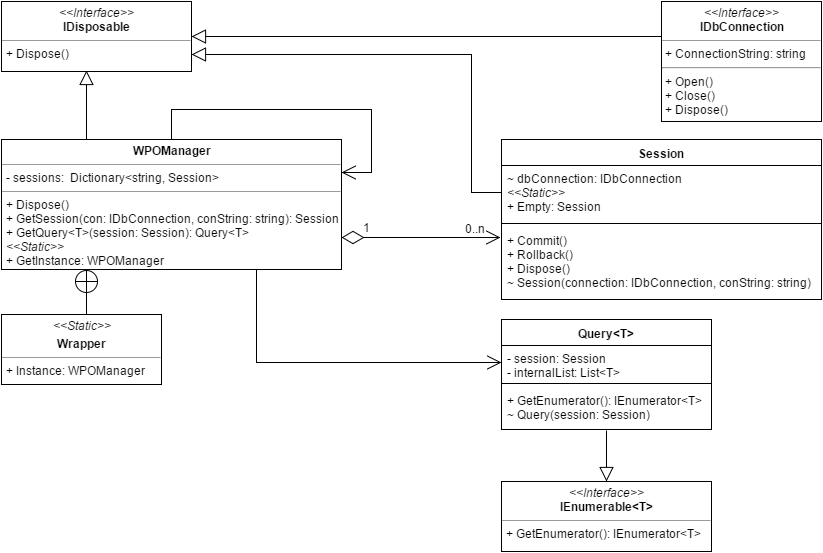

The diagram above was exported from draw.io. Its source (the exported page's mxGraphModel, read from the mxfile embedded in the PNG):
<mxGraphModel dx="1106" dy="540" grid="1" gridSize="10" guides="1" tooltips="1" connect="1" arrows="1" fold="1" page="1" pageScale="1" pageWidth="1169" pageHeight="826" background="#ffffff" math="0" shadow="0">
  <root>
    <mxCell id="0" />
    <mxCell id="1" parent="0" />
    <mxCell id="2" value="&lt;p style=&quot;margin: 0px ; margin-top: 4px ; text-align: center&quot;&gt;&lt;i&gt;&amp;lt;&amp;lt;Interface&amp;gt;&amp;gt;&lt;/i&gt;&lt;br&gt;&lt;b&gt;IDisposable&lt;/b&gt;&lt;/p&gt;&lt;hr size=&quot;1&quot;&gt;&lt;p style=&quot;margin: 0px ; margin-left: 4px&quot;&gt;+ Dispose()&lt;/p&gt;" style="verticalAlign=top;align=left;overflow=fill;fontSize=12;fontFamily=Helvetica;html=1;rounded=0;shadow=0;glass=0;comic=0;" vertex="1" parent="1">
      <mxGeometry x="240" y="100" width="190" height="70" as="geometry" />
    </mxCell>
    <mxCell id="21" style="edgeStyle=orthogonalEdgeStyle;rounded=0;html=1;exitX=0.25;exitY=0;entryX=0.447;entryY=0.986;entryPerimeter=0;startArrow=none;startFill=0;startSize=12;endArrow=block;endFill=0;endSize=12;jettySize=auto;orthogonalLoop=1;" edge="1" parent="1" source="4" target="2">
      <mxGeometry relative="1" as="geometry" />
    </mxCell>
    <mxCell id="25" style="edgeStyle=orthogonalEdgeStyle;rounded=0;html=1;exitX=1;exitY=0.75;entryX=-0.003;entryY=0.139;entryPerimeter=0;startArrow=diamondThin;startFill=0;startSize=20;endArrow=open;endFill=0;endSize=12;jettySize=auto;orthogonalLoop=1;" edge="1" parent="1" source="4" target="11">
      <mxGeometry relative="1" as="geometry" />
    </mxCell>
    <mxCell id="30" style="edgeStyle=orthogonalEdgeStyle;rounded=0;html=1;exitX=0.25;exitY=1;startArrow=circlePlus;startFill=0;startSize=10;endArrow=none;endFill=0;endSize=12;jettySize=auto;orthogonalLoop=1;" edge="1" parent="1" source="4" target="6">
      <mxGeometry relative="1" as="geometry">
        <mxPoint x="325" y="410" as="targetPoint" />
        <Array as="points">
          <mxPoint x="325" y="410" />
          <mxPoint x="325" y="410" />
        </Array>
      </mxGeometry>
    </mxCell>
    <mxCell id="31" style="edgeStyle=orthogonalEdgeStyle;rounded=0;html=1;exitX=0.75;exitY=1;entryX=0;entryY=0.5;startArrow=none;startFill=0;startSize=12;endArrow=open;endFill=0;endSize=12;jettySize=auto;orthogonalLoop=1;" edge="1" parent="1" source="4" target="14">
      <mxGeometry relative="1" as="geometry" />
    </mxCell>
    <mxCell id="4" value="&lt;p style=&quot;margin: 0px ; margin-top: 4px ; text-align: center&quot;&gt;&lt;b&gt;WPOManager&lt;/b&gt;&lt;/p&gt;&lt;hr size=&quot;1&quot;&gt;&lt;p style=&quot;margin: 0px ; margin-left: 4px&quot;&gt;- sessions:&amp;nbsp;&lt;span&gt;&amp;nbsp;Dictionary&amp;lt;string, Session&amp;gt;&lt;/span&gt;&lt;/p&gt;&lt;hr size=&quot;1&quot;&gt;&lt;p style=&quot;margin: 0px ; margin-left: 4px&quot;&gt;+ Dispose()&lt;/p&gt;&lt;p style=&quot;margin: 0px ; margin-left: 4px&quot;&gt;+ GetSession(con: IDbConnection,&amp;nbsp;&lt;span&gt;conString:&amp;nbsp;&lt;/span&gt;&lt;span&gt;string):&amp;nbsp;&lt;/span&gt;&lt;span&gt;Session&lt;/span&gt;&lt;/p&gt;&lt;p style=&quot;margin: 0px ; margin-left: 4px&quot;&gt;&lt;span&gt;+&amp;nbsp;&lt;/span&gt;&lt;span&gt;GetQuery&amp;lt;T&amp;gt;(session: Session):&amp;nbsp;&lt;/span&gt;&lt;span&gt;Query&amp;lt;T&amp;gt;&lt;/span&gt;&lt;/p&gt;&lt;p style=&quot;margin: 0px ; margin-left: 4px&quot;&gt;&lt;i&gt;&amp;lt;&amp;lt;Static&amp;gt;&amp;gt;&lt;/i&gt;&lt;/p&gt;&lt;p style=&quot;margin: 0px ; margin-left: 4px&quot;&gt;+&amp;nbsp;GetInstance: WPOManager&lt;i&gt;&lt;br&gt;&lt;/i&gt;&lt;/p&gt;" style="verticalAlign=top;align=left;overflow=fill;fontSize=12;fontFamily=Helvetica;html=1;rounded=0;shadow=0;glass=0;comic=0;" vertex="1" parent="1">
      <mxGeometry x="240" y="238" width="340" height="130" as="geometry" />
    </mxCell>
    <mxCell id="6" value="&lt;p style=&quot;margin: 0px ; margin-top: 4px ; text-align: center&quot;&gt;&lt;i&gt;&amp;lt;&amp;lt;Static&amp;gt;&amp;gt;&lt;/i&gt;&lt;/p&gt;&lt;p style=&quot;margin: 0px ; margin-top: 4px ; text-align: center&quot;&gt;&lt;b&gt;Wrapper&lt;/b&gt;&lt;br&gt;&lt;/p&gt;&lt;hr size=&quot;1&quot;&gt;&lt;p style=&quot;margin: 0px ; margin-left: 4px&quot;&gt;+ Instance: WPOManager&lt;/p&gt;&lt;p style=&quot;margin: 0px ; margin-left: 4px&quot;&gt;&lt;br&gt;&lt;/p&gt;" style="verticalAlign=top;align=left;overflow=fill;fontSize=12;fontFamily=Helvetica;html=1;rounded=0;shadow=0;glass=0;comic=0;" vertex="1" parent="1">
      <mxGeometry x="240" y="413" width="160" height="70" as="geometry" />
    </mxCell>
    <mxCell id="8" value="Session" style="swimlane;html=1;fontStyle=1;align=center;verticalAlign=top;childLayout=stackLayout;horizontal=1;startSize=26;horizontalStack=0;resizeParent=1;resizeLast=0;collapsible=1;marginBottom=0;swimlaneFillColor=#ffffff;rounded=0;shadow=0;glass=0;comic=0;" vertex="1" parent="1">
      <mxGeometry x="740" y="238" width="320" height="160" as="geometry" />
    </mxCell>
    <mxCell id="9" value="&lt;div&gt;&lt;span&gt;~ dbConnection: IDbConnection&lt;/span&gt;&lt;br&gt;&lt;/div&gt;&lt;div&gt;&lt;i&gt;&amp;lt;&amp;lt;Static&amp;gt;&amp;gt;&lt;/i&gt;&lt;br&gt;&lt;/div&gt;&lt;div&gt;+ Empty: Session&lt;br&gt;&lt;/div&gt;" style="text;html=1;strokeColor=none;fillColor=none;align=left;verticalAlign=top;spacingLeft=4;spacingRight=4;whiteSpace=wrap;overflow=hidden;rotatable=0;points=[[0,0.5],[1,0.5]];portConstraint=eastwest;" vertex="1" parent="8">
      <mxGeometry y="26" width="320" height="54" as="geometry" />
    </mxCell>
    <mxCell id="10" value="" style="line;html=1;strokeWidth=1;fillColor=none;align=left;verticalAlign=middle;spacingTop=-1;spacingLeft=3;spacingRight=3;rotatable=0;labelPosition=right;points=[];portConstraint=eastwest;" vertex="1" parent="8">
      <mxGeometry y="80" width="320" height="8" as="geometry" />
    </mxCell>
    <mxCell id="11" value="+ Commit()&lt;div&gt;&lt;span&gt;+ Rollback()&lt;/span&gt;&lt;/div&gt;&lt;div&gt;&lt;span&gt;+ Dispose()&lt;/span&gt;&lt;/div&gt;&lt;div&gt;&lt;span&gt;~&amp;nbsp;&lt;/span&gt;&lt;span&gt;Session(connection:&amp;nbsp;&lt;/span&gt;&lt;span&gt;IDbConnection&lt;/span&gt;&lt;span&gt;,&amp;nbsp;&lt;/span&gt;&lt;span&gt;conString:&amp;nbsp;&lt;/span&gt;&lt;span&gt;string)&lt;/span&gt;&lt;/div&gt;" style="text;html=1;strokeColor=none;fillColor=none;align=left;verticalAlign=top;spacingLeft=4;spacingRight=4;whiteSpace=wrap;overflow=hidden;rotatable=0;points=[[0,0.5],[1,0.5]];portConstraint=eastwest;" vertex="1" parent="8">
      <mxGeometry y="88" width="320" height="72" as="geometry" />
    </mxCell>
    <mxCell id="32" style="edgeStyle=orthogonalEdgeStyle;rounded=0;html=1;entryX=0.5;entryY=1.024;entryPerimeter=0;startArrow=block;startFill=0;startSize=12;endArrow=none;endFill=0;endSize=12;jettySize=auto;orthogonalLoop=1;" edge="1" parent="1" source="12" target="16">
      <mxGeometry relative="1" as="geometry" />
    </mxCell>
    <mxCell id="12" value="&lt;p style=&quot;margin: 0px ; margin-top: 4px ; text-align: center&quot;&gt;&lt;i&gt;&amp;lt;&amp;lt;Interface&amp;gt;&amp;gt;&lt;/i&gt;&lt;br&gt;&lt;b&gt;IEnumerable&amp;lt;T&amp;gt;&lt;/b&gt;&lt;br&gt;&lt;/p&gt;&lt;hr size=&quot;1&quot;&gt;&lt;p style=&quot;margin: 0px ; margin-left: 4px&quot;&gt;+ GetEnumerator(): IEnumerator&amp;lt;T&amp;gt;&lt;/p&gt;" style="verticalAlign=top;align=left;overflow=fill;fontSize=12;fontFamily=Helvetica;html=1;rounded=0;shadow=0;glass=0;comic=0;" vertex="1" parent="1">
      <mxGeometry x="740" y="580" width="210" height="70" as="geometry" />
    </mxCell>
    <mxCell id="13" value="Query&amp;lt;T&amp;gt;" style="swimlane;html=1;fontStyle=1;align=center;verticalAlign=top;childLayout=stackLayout;horizontal=1;startSize=26;horizontalStack=0;resizeParent=1;resizeLast=0;collapsible=1;marginBottom=0;swimlaneFillColor=#ffffff;rounded=0;shadow=0;glass=0;comic=0;" vertex="1" parent="1">
      <mxGeometry x="740" y="418" width="210" height="110" as="geometry" />
    </mxCell>
    <mxCell id="14" value="&lt;div&gt;&lt;span&gt;- session: Session&lt;/span&gt;&lt;br&gt;&lt;/div&gt;&lt;div&gt;&lt;span&gt;-&amp;nbsp;&lt;/span&gt;&lt;span&gt;internalList: List&amp;lt;T&amp;gt;&lt;/span&gt;&lt;/div&gt;" style="text;html=1;strokeColor=none;fillColor=none;align=left;verticalAlign=top;spacingLeft=4;spacingRight=4;whiteSpace=wrap;overflow=hidden;rotatable=0;points=[[0,0.5],[1,0.5]];portConstraint=eastwest;" vertex="1" parent="13">
      <mxGeometry y="26" width="210" height="34" as="geometry" />
    </mxCell>
    <mxCell id="15" value="" style="line;html=1;strokeWidth=1;fillColor=none;align=left;verticalAlign=middle;spacingTop=-1;spacingLeft=3;spacingRight=3;rotatable=0;labelPosition=right;points=[];portConstraint=eastwest;" vertex="1" parent="13">
      <mxGeometry y="60" width="210" height="8" as="geometry" />
    </mxCell>
    <mxCell id="16" value="&lt;span&gt;+ GetEnumerator(): IEnumerator&amp;lt;T&amp;gt;&lt;/span&gt;&lt;br&gt;&lt;div&gt;&lt;span&gt;~ Query(session: Session)&lt;/span&gt;&lt;/div&gt;" style="text;html=1;strokeColor=none;fillColor=none;align=left;verticalAlign=top;spacingLeft=4;spacingRight=4;whiteSpace=wrap;overflow=hidden;rotatable=0;points=[[0,0.5],[1,0.5]];portConstraint=eastwest;" vertex="1" parent="13">
      <mxGeometry y="68" width="210" height="42" as="geometry" />
    </mxCell>
    <mxCell id="18" style="edgeStyle=orthogonalEdgeStyle;rounded=0;html=1;exitX=0.5;exitY=0;entryX=1;entryY=0.25;startArrow=none;startFill=0;startSize=12;endArrow=open;endFill=0;endSize=12;jettySize=auto;orthogonalLoop=1;" edge="1" parent="1" source="4" target="4">
      <mxGeometry relative="1" as="geometry" />
    </mxCell>
    <mxCell id="22" style="edgeStyle=orthogonalEdgeStyle;rounded=0;html=1;exitX=0;exitY=0.5;entryX=1;entryY=0.5;startArrow=none;startFill=0;startSize=12;endArrow=block;endFill=0;endSize=12;jettySize=auto;orthogonalLoop=1;" edge="1" parent="1" source="20" target="2">
      <mxGeometry relative="1" as="geometry">
        <Array as="points">
          <mxPoint x="900" y="135" />
        </Array>
      </mxGeometry>
    </mxCell>
    <mxCell id="20" value="&lt;p style=&quot;margin: 0px ; margin-top: 4px ; text-align: center&quot;&gt;&lt;i&gt;&amp;lt;&amp;lt;Interface&amp;gt;&amp;gt;&lt;/i&gt;&lt;br&gt;&lt;b&gt;IDbConnection&lt;/b&gt;&lt;/p&gt;&lt;hr size=&quot;1&quot;&gt;&lt;div&gt;&amp;nbsp;&lt;span&gt;+ ConnectionString: string&lt;/span&gt;&lt;/div&gt;&lt;hr id=&quot;null&quot;&gt;&lt;div&gt;&lt;span&gt;&amp;nbsp;+&amp;nbsp;Open()&lt;/span&gt;&lt;/div&gt;&lt;div&gt;&amp;nbsp;+ Close()&lt;/div&gt;&lt;div&gt;&amp;nbsp;+ Dispose()&lt;/div&gt;&lt;div&gt;&lt;span&gt;&lt;br&gt;&lt;/span&gt;&lt;/div&gt;" style="verticalAlign=top;align=left;overflow=fill;fontSize=12;fontFamily=Helvetica;html=1;rounded=0;shadow=0;glass=0;comic=0;" vertex="1" parent="1">
      <mxGeometry x="900" y="100" width="160" height="120" as="geometry" />
    </mxCell>
    <mxCell id="23" style="edgeStyle=orthogonalEdgeStyle;rounded=0;html=1;entryX=1;entryY=0.75;startArrow=none;startFill=0;startSize=12;endArrow=block;endFill=0;endSize=12;jettySize=auto;orthogonalLoop=1;" edge="1" parent="1" source="9" target="2">
      <mxGeometry relative="1" as="geometry">
        <Array as="points">
          <mxPoint x="710" y="291" />
          <mxPoint x="710" y="153" />
        </Array>
      </mxGeometry>
    </mxCell>
    <mxCell id="26" value="1" style="text;html=1;strokeColor=none;fillColor=none;align=center;verticalAlign=middle;whiteSpace=wrap;rounded=0;shadow=0;glass=0;comic=0;" vertex="1" parent="1">
      <mxGeometry x="584" y="316" width="40" height="20" as="geometry" />
    </mxCell>
    <mxCell id="27" value="0..n" style="text;html=1;strokeColor=none;fillColor=none;align=center;verticalAlign=middle;whiteSpace=wrap;rounded=0;shadow=0;glass=0;comic=0;" vertex="1" parent="1">
      <mxGeometry x="693" y="317" width="40" height="20" as="geometry" />
    </mxCell>
  </root>
</mxGraphModel>